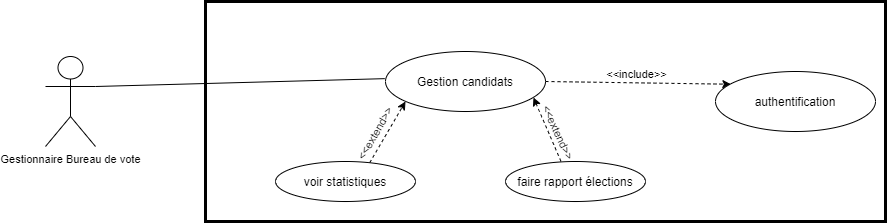

The diagram above was exported from draw.io. Its source (the exported page's mxGraphModel, read from the mxfile embedded in the PNG):
<mxGraphModel dx="1095" dy="492" grid="1" gridSize="10" guides="1" tooltips="1" connect="1" arrows="1" fold="1" page="1" pageScale="1" pageWidth="1100" pageHeight="850" math="0" shadow="0">
  <root>
    <mxCell id="0" />
    <mxCell id="1" parent="0" />
    <mxCell id="nRTDBRePK_IBU7eHAtSt-44" value="" style="rounded=0;whiteSpace=wrap;html=1;fontSize=11;fillColor=none;strokeWidth=3;" parent="1" vertex="1">
      <mxGeometry x="350" y="150" width="680" height="220" as="geometry" />
    </mxCell>
    <mxCell id="nRTDBRePK_IBU7eHAtSt-1" value="Gestionnaire Bureau de vote" style="shape=umlActor;verticalLabelPosition=bottom;verticalAlign=top;html=1;outlineConnect=0;fontSize=11;" parent="1" vertex="1">
      <mxGeometry x="190" y="205" width="50" height="90" as="geometry" />
    </mxCell>
    <mxCell id="nRTDBRePK_IBU7eHAtSt-4" value="" style="group" parent="1" vertex="1" connectable="0">
      <mxGeometry x="530" y="200" width="160" height="60" as="geometry" />
    </mxCell>
    <mxCell id="nRTDBRePK_IBU7eHAtSt-5" value="" style="ellipse;whiteSpace=wrap;html=1;" parent="nRTDBRePK_IBU7eHAtSt-4" vertex="1">
      <mxGeometry width="160" height="60" as="geometry" />
    </mxCell>
    <mxCell id="nRTDBRePK_IBU7eHAtSt-6" value="Gestion candidats" style="text;html=1;strokeColor=none;fillColor=none;align=center;verticalAlign=middle;whiteSpace=wrap;rounded=0;" parent="nRTDBRePK_IBU7eHAtSt-4" vertex="1">
      <mxGeometry x="15" y="20" width="130" height="20" as="geometry" />
    </mxCell>
    <mxCell id="nRTDBRePK_IBU7eHAtSt-29" value="" style="endArrow=classic;html=1;fontSize=11;exitX=0.673;exitY=0.03;exitDx=0;exitDy=0;exitPerimeter=0;dashed=1;" parent="1" source="nRTDBRePK_IBU7eHAtSt-21" edge="1">
      <mxGeometry width="50" height="50" relative="1" as="geometry">
        <mxPoint x="500" y="300" as="sourcePoint" />
        <mxPoint x="550" y="250" as="targetPoint" />
      </mxGeometry>
    </mxCell>
    <mxCell id="gCBS4e3NFkM19e_jVw2t-3" value="&amp;lt;&amp;lt;extend&amp;gt;&amp;gt;" style="edgeLabel;html=1;align=center;verticalAlign=middle;resizable=0;points=[];fontSize=11;rotation=-60;" vertex="1" connectable="0" parent="nRTDBRePK_IBU7eHAtSt-29">
      <mxGeometry x="-0.1792" relative="1" as="geometry">
        <mxPoint x="-10" y="-3" as="offset" />
      </mxGeometry>
    </mxCell>
    <mxCell id="nRTDBRePK_IBU7eHAtSt-31" value="" style="endArrow=classic;html=1;fontSize=11;entryX=0.925;entryY=0.767;entryDx=0;entryDy=0;entryPerimeter=0;exitX=0.162;exitY=0.133;exitDx=0;exitDy=0;exitPerimeter=0;dashed=1;" parent="1" edge="1">
      <mxGeometry width="50" height="50" relative="1" as="geometry">
        <mxPoint x="707.8200000000002" y="315.31999999999994" as="sourcePoint" />
        <mxPoint x="678" y="246.02000000000004" as="targetPoint" />
      </mxGeometry>
    </mxCell>
    <mxCell id="gCBS4e3NFkM19e_jVw2t-5" value="&lt;span style=&quot;font-size: 11px&quot;&gt;&amp;lt;&amp;lt;extend&amp;gt;&amp;gt;&lt;/span&gt;" style="edgeLabel;html=1;align=center;verticalAlign=middle;resizable=0;points=[];fontSize=10;rotation=65;" vertex="1" connectable="0" parent="nRTDBRePK_IBU7eHAtSt-31">
      <mxGeometry x="-0.1157" relative="1" as="geometry">
        <mxPoint x="8.36" y="-4.7" as="offset" />
      </mxGeometry>
    </mxCell>
    <mxCell id="nRTDBRePK_IBU7eHAtSt-32" value="" style="endArrow=classic;html=1;fontSize=11;exitX=1;exitY=0.5;exitDx=0;exitDy=0;dashed=1;entryX=0.096;entryY=0.212;entryDx=0;entryDy=0;entryPerimeter=0;" parent="1" source="nRTDBRePK_IBU7eHAtSt-5" target="nRTDBRePK_IBU7eHAtSt-36" edge="1">
      <mxGeometry width="50" height="50" relative="1" as="geometry">
        <mxPoint x="740" y="270" as="sourcePoint" />
        <mxPoint x="810" y="230" as="targetPoint" />
      </mxGeometry>
    </mxCell>
    <mxCell id="nRTDBRePK_IBU7eHAtSt-33" value="&amp;lt;&amp;lt;include&amp;gt;&amp;gt;" style="edgeLabel;html=1;align=center;verticalAlign=middle;resizable=0;points=[];fontSize=11;rotation=0;" parent="nRTDBRePK_IBU7eHAtSt-32" vertex="1" connectable="0">
      <mxGeometry x="-0.1056" y="-2" relative="1" as="geometry">
        <mxPoint x="8.33" y="-11" as="offset" />
      </mxGeometry>
    </mxCell>
    <mxCell id="nRTDBRePK_IBU7eHAtSt-35" value="" style="group" parent="1" vertex="1" connectable="0">
      <mxGeometry x="860" y="220" width="160" height="60" as="geometry" />
    </mxCell>
    <mxCell id="nRTDBRePK_IBU7eHAtSt-36" value="" style="ellipse;whiteSpace=wrap;html=1;" parent="nRTDBRePK_IBU7eHAtSt-35" vertex="1">
      <mxGeometry width="160" height="60" as="geometry" />
    </mxCell>
    <mxCell id="nRTDBRePK_IBU7eHAtSt-37" value="authentification" style="text;html=1;strokeColor=none;fillColor=none;align=center;verticalAlign=middle;whiteSpace=wrap;rounded=0;" parent="nRTDBRePK_IBU7eHAtSt-35" vertex="1">
      <mxGeometry x="15" y="20" width="130" height="20" as="geometry" />
    </mxCell>
    <mxCell id="nRTDBRePK_IBU7eHAtSt-46" value="" style="endArrow=none;html=1;fontSize=11;entryX=0.265;entryY=0.229;entryDx=0;entryDy=0;entryPerimeter=0;exitX=1;exitY=0.3333333333333333;exitDx=0;exitDy=0;exitPerimeter=0;" parent="1" edge="1" source="nRTDBRePK_IBU7eHAtSt-1">
      <mxGeometry width="50" height="50" relative="1" as="geometry">
        <mxPoint x="289" y="340.230580693816" as="sourcePoint" />
        <mxPoint x="529.2" y="227.14999999999998" as="targetPoint" />
      </mxGeometry>
    </mxCell>
    <mxCell id="nRTDBRePK_IBU7eHAtSt-21" value="" style="ellipse;whiteSpace=wrap;html=1;" parent="1" vertex="1">
      <mxGeometry x="420" y="310" width="140" height="40" as="geometry" />
    </mxCell>
    <mxCell id="nRTDBRePK_IBU7eHAtSt-22" value="voir statistiques" style="text;html=1;strokeColor=none;fillColor=none;align=center;verticalAlign=middle;whiteSpace=wrap;rounded=0;" parent="1" vertex="1">
      <mxGeometry x="433.125" y="323.3333333333333" width="113.75" height="13.333333333333332" as="geometry" />
    </mxCell>
    <mxCell id="gCBS4e3NFkM19e_jVw2t-14" value="faire rapport élections" style="ellipse;whiteSpace=wrap;html=1;" vertex="1" parent="1">
      <mxGeometry x="650" y="310" width="140" height="40" as="geometry" />
    </mxCell>
  </root>
</mxGraphModel>